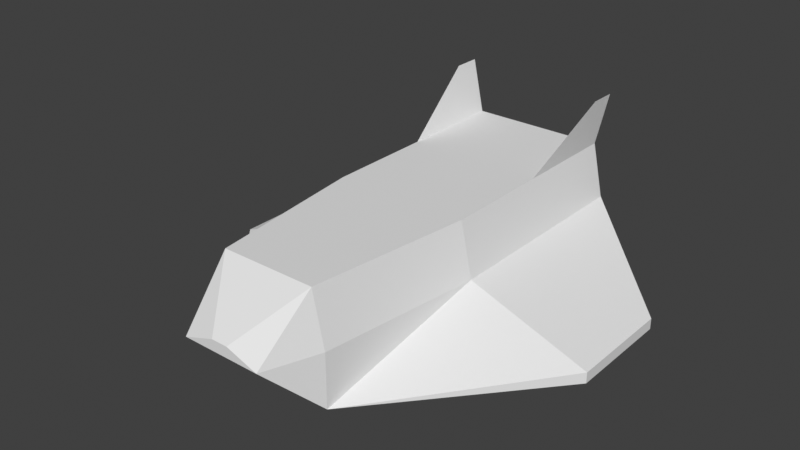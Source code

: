 # Source: spaceship_player_v1.blend  (saved by Blender 3.0.42; exported with 4.5.12 LTS)
import bpy
from mathutils import Matrix  # noqa: F401  (used for matrix-valued properties, if any)

bpy.ops.wm.read_factory_settings(use_empty=True)
scene = bpy.context.scene
scene.name = 'Scene'

# ---- collections
col_collection = bpy.data.collections.new('Collection'); scene.collection.children.link(col_collection)

# ---- world
world_world = bpy.data.worlds.new('World'); scene.world = world_world
world_world.use_nodes = True; world_world.node_tree.nodes.clear()
_N = world_world.node_tree.nodes; _L = world_world.node_tree.links
n0 = _N.new('ShaderNodeOutputWorld'); n0.name = 'World Output'; n0.location = (300, 300)
n1 = _N.new('ShaderNodeBackground'); n1.name = 'Background'; n1.location = (10, 300)
n1.inputs[0].default_value = (0.05088, 0.05088, 0.05088, 1.0)
_L.new(n1.outputs[0], n0.inputs[0])
n0.is_active_output = True
world_world.color = (0.05088, 0.05088, 0.05088)
world_world.use_sun_shadow = False
world_world.sun_shadow_jitter_overblur = 0.0

# ---- meshes
me_cube = bpy.data.meshes.new('Cube')
me_cube.from_pydata([(-1.0, -1.0, -1.0), (-0.8507, -1.0, 1.0), (-1.0, 1.0, -1.0), (-0.8507, 1.0, 1.0), (1.0, -1.0, -1.0), (0.8507, -1.0, 1.0), (1.0, 1.0, -1.0), (0.8507, 1.0, 1.0), (-0.6018, 4.0, 1.0), (-0.7511, 4.0, -1.0), (0.7511, 4.0, -1.0), (0.6018, 4.0, 1.0), (-1.0, -3.0, -1.0), (-0.8507, -3.0, 1.0), (0.8507, -3.0, 1.0), (1.0, -3.0, -1.0), (-2.5, -1.0, -1.0), (-2.5, 1.0, -1.0), (2.5, -1.0, -1.0), (2.5, 1.0, -1.0), (1.0, -3.0, 2.0), (1.0, -2.5, 2.0), (-1.0, -3.0, 2.0), (-1.0, -2.5, 2.0), (-1.0, -1.0, 0.0), (-1.0, 1.0, 0.0), (1.0, 1.0, 0.0), (1.0, -1.0, 0.0), (-0.7511, 4.0, 0.0), (0.7511, 4.0, 0.0), (-1.0, -3.0, 0.0), (1.0, -3.0, 0.0), (-2.5, -1.0, -0.8), (-2.5, 1.0, -0.8), (2.5, -1.0, -0.8), (2.5, 1.0, -0.8), (0.1023, 5.0, 0.2), (-0.1023, 5.0, 0.2), (-0.5023, 5.0, 0.0), (0.5023, 5.0, 0.0)], [], [(24, 1, 3, 25), (26, 6, 10, 29), (26, 7, 5, 27), (5, 1, 13, 14), (2, 6, 4, 0), (7, 3, 1, 5), (39, 11, 36), (6, 2, 9, 10), (3, 7, 11, 8), (25, 3, 8, 28), (31, 14, 13, 30), (27, 5, 14, 31), (24, 0, 12, 30), (0, 4, 15, 12), (2, 0, 16, 17), (4, 6, 19, 18), (6, 10, 19), (2, 9, 17), (0, 12, 16), (15, 4, 18), (23, 1, 13), (22, 23, 13), (20, 21, 14), (21, 14, 5), (1, 24, 30, 13), (4, 27, 31, 15), (15, 31, 30, 12), (2, 25, 28, 9), (9, 28, 29, 10), (6, 26, 27, 4), (7, 26, 29, 11), (0, 24, 25, 2), (18, 19, 35, 34), (17, 16, 32, 33), (25, 24, 32, 33), (17, 9, 33), (33, 9, 25), (27, 26, 35, 34), (19, 10, 35), (35, 26, 10), (34, 31, 18), (18, 31, 15), (27, 34, 31), (30, 32, 16), (12, 30, 16), (24, 32, 30), (8, 38, 37), (38, 39, 36, 37), (11, 36, 37, 8), (29, 28, 38, 39), (9, 10, 39, 38), (29, 39, 10), (38, 28, 9), (11, 39, 29), (38, 8, 28)])
_uv = me_cube.uv_layers.new(name='UVMap')
_uv.uv.foreach_set('vector', [0.5, 0.0, 0.625, 0.0, 0.625, 0.25, 0.5, 0.25, 0.5, 0.5, 0.375, 0.5, 0.375, 0.5, 0.5, 0.5, 0.5, 0.5, 0.625, 0.5, 0.625, 0.75, 0.5, 0.75, 0.625, 0.75, 0.875, 0.75, 0.875, 0.75, 0.625, 0.75, 0.125, 0.5, 0.375, 0.5, 0.375, 0.75, 0.125, 0.75, 0.625, 0.5, 0.875, 0.5, 0.875, 0.75, 0.625, 0.75, 0.5, 0.5, 0.0, 0.0, 0.5, 0.5, 0.375, 0.5, 0.125, 0.5, 0.125, 0.5, 0.375, 0.5, 0.875, 0.5, 0.625, 0.5, 0.625, 0.5, 0.875, 0.5, 0.5, 0.25, 0.625, 0.25, 0.625, 0.25, 0.5, 0.25, 0.5, 0.75, 0.625, 0.75, 0.625, 1.0, 0.5, 1.0, 0.5, 0.75, 0.625, 0.75, 0.625, 0.75, 0.5, 0.75, 0.5, 0.0, 0.375, 0.0, 0.375, 0.0, 0.5, 0.0, 0.125, 0.75, 0.375, 0.75, 0.375, 0.75, 0.125, 0.75, 0.375, 0.25, 0.375, 0.0, 0.375, 0.0, 0.375, 0.25, 0.375, 0.75, 0.375, 0.5, 0.375, 0.5, 0.375, 0.75, 0.375, 0.5, 0.375, 0.5, 0.375, 0.5, 0.125, 0.5, 0.125, 0.5, 0.375, 0.25, 0.375, 0.0, 0.375, 0.0, 0.375, 0.0, 0.375, 0.75, 0.375, 0.75, 0.375, 0.75, 0.0, 0.0, 0.875, 0.75, 0.875, 0.75, 0.0, 0.0, 0.0, 0.0, 0.875, 0.75, 0.0, 0.0, 0.0, 0.0, 0.0, 0.0, 0.0, 0.0, 0.0, 0.0, 0.0, 0.0, 0.625, 0.0, 0.5, 0.0, 0.5, 0.0, 0.625, 0.0, 0.375, 0.75, 0.5, 0.75, 0.5, 0.75, 0.375, 0.75, 0.375, 0.75, 0.5, 0.75, 0.5, 1.0, 0.375, 1.0, 0.375, 0.25, 0.5, 0.25, 0.5, 0.25, 0.375, 0.25, 0.375, 0.25, 0.5, 0.25, 0.5, 0.5, 0.375, 0.5, 0.375, 0.5, 0.5, 0.5, 0.5, 0.75, 0.375, 0.75, 0.625, 0.5, 0.5, 0.5, 0.5, 0.5, 0.625, 0.5, 0.375, 0.0, 0.5, 0.0, 0.5, 0.25, 0.375, 0.25, 0.375, 0.75, 0.375, 0.5, 0.375, 0.5, 0.375, 0.75, 0.375, 0.25, 0.375, 0.0, 0.375, 0.0, 0.375, 0.25, 0.5, 0.25, 0.5, 0.0, 0.375, 0.0, 0.375, 0.25, 0.375, 0.25, 0.125, 0.5, 0.375, 0.25, 0.375, 0.25, 0.125, 0.5, 0.5, 0.25, 0.5, 0.75, 0.5, 0.5, 0.375, 0.5, 0.375, 0.75, 0.375, 0.5, 0.375, 0.5, 0.375, 0.5, 0.375, 0.5, 0.5, 0.5, 0.375, 0.5, 0.375, 0.75, 0.0, 0.0, 0.375, 0.75, 0.0, 0.0, 0.0, 0.0, 0.0, 0.0, 0.0, 0.0, 0.0, 0.0, 0.0, 0.0, 0.0, 0.0, 0.375, 0.0, 0.375, 0.0, 0.0, 0.0, 0.0, 0.0, 0.0, 0.0, 0.0, 0.0, 0.0, 0.0, 0.0, 0.0, 0.0, 0.0, 0.5, 0.25, 0.5, 0.25, 0.5, 0.25, 0.5, 0.5, 0.5, 0.5, 0.5, 0.25, 0.0, 0.0, 0.5, 0.5, 0.5, 0.25, 0.0, 0.0, 0.5, 0.5, 0.5, 0.25, 0.5, 0.25, 0.5, 0.5, 0.125, 0.5, 0.375, 0.5, 0.5, 0.5, 0.5, 0.25, 0.0, 0.0, 0.0, 0.0, 0.0, 0.0, 0.0, 0.0, 0.0, 0.0, 0.0, 0.0, 0.0, 0.0, 0.0, 0.0, 0.0, 0.0, 0.0, 0.0, 0.0, 0.0, 0.0, 0.0])
me_cube.use_remesh_fix_poles = True
me_cube.use_remesh_preserve_attributes = False
me_cube.update()

# ---- objects
ob_cube = bpy.data.objects.new('Cube', me_cube)

# ---- transforms, parenting, visibility, modifiers, constraints
ob_cube.location = (0.0, 0.0, 0.0)
ob_cube.rotation_euler = (0.0, 0.0, 3.142)
ob_cube.scale = (1.474, 1.0, 1.0)

# ---- collection membership
col_collection.objects.link(ob_cube)

# ---- scene / render settings (as saved in the file)
scene.frame_start = 1; scene.frame_end = 250; scene.frame_set(0)
scene.render.engine = 'BLENDER_EEVEE_NEXT'
scene.cycles.sampling_pattern = 'TABULATED_SOBOL'
scene.cycles.use_light_tree = False
scene.view_settings.view_transform = 'Standard'
bpy.context.view_layer.update()

# ---- added for rendering (the .blend has no active camera and no usable light): camera, sun
cam_auto = bpy.data.cameras.new('AutoCamera')
cam_auto.lens = 50.0
cam_auto.sensor_width = 36.0
cam_auto.clip_end = 1000.0
ob_auto_camera = bpy.data.objects.new('AutoCamera', cam_auto)
scene.collection.objects.link(ob_auto_camera)
ob_auto_camera.location = (10.4386, -13.5263, 8.85084)
ob_auto_camera.rotation_euler = (1.09748, -7.21219e-08, 0.694738)
scene.camera = ob_auto_camera
light_auto_sun = bpy.data.lights.new('AutoSun', 'SUN')
light_auto_sun.energy = 3.0
light_auto_sun.angle = 0.0523599
ob_auto_sun = bpy.data.objects.new('AutoSun', light_auto_sun)
scene.collection.objects.link(ob_auto_sun)
ob_auto_sun.rotation_euler = (0.872665, 0.174533, 0.523599)
bpy.context.view_layer.update()
